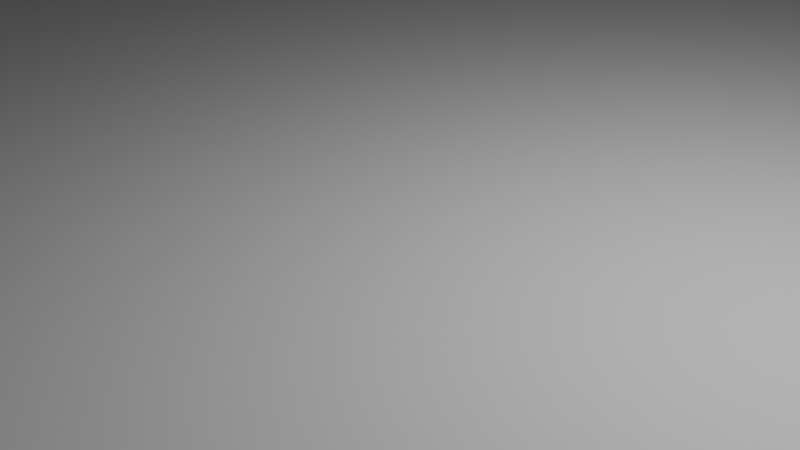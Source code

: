 # Source: Limbo-map.blend  (saved by Blender 4.3.34; exported with 4.5.12 LTS)
import bpy
from mathutils import Matrix  # noqa: F401  (used for matrix-valued properties, if any)

bpy.ops.wm.read_factory_settings(use_empty=True)
scene = bpy.context.scene
scene.name = 'Scene'

# ---- collections
col_collection = bpy.data.collections.new('Collection'); scene.collection.children.link(col_collection)

# ---- world
world_world = bpy.data.worlds.new('World'); scene.world = world_world
world_world.use_nodes = True; world_world.node_tree.nodes.clear()
_N = world_world.node_tree.nodes; _L = world_world.node_tree.links
n0 = _N.new('ShaderNodeOutputWorld'); n0.name = 'World Output'; n0.location = (300, 300)
n1 = _N.new('ShaderNodeBackground'); n1.name = 'Background'; n1.location = (10, 300)
n1.inputs[0].default_value = (0.05088, 0.05088, 0.05088, 1.0)
_L.new(n1.outputs[0], n0.inputs[0])
n0.is_active_output = True
world_world.color = (0.05088, 0.05088, 0.05088)
world_world.sun_shadow_jitter_overblur = 0.0

# ---- cameras
cam_camera = bpy.data.cameras.new('Camera')
cam_camera.clip_end = 100.0
cam_camera.ortho_scale = 7.314

# ---- lights
light_light = bpy.data.lights.new('Light', 'POINT')
light_light.energy = 1000.0
light_light.shadow_soft_size = 0.1

# ---- meshes
me_plane = bpy.data.meshes.new('Plane')
me_plane.from_pydata([(-1.0, -1.0, 0.0), (1.0, -1.0, 0.0), (-1.0, 1.0, 0.0), (1.0, 1.0, 0.0)], [], [(0, 1, 3, 2)])
_uv = me_plane.uv_layers.new(name='UVMap')
_uv.uv.foreach_set('vector', [0.0, 0.0, 1.0, 0.0, 1.0, 1.0, 0.0, 1.0])
me_plane.update()

# ---- objects
ob_light = bpy.data.objects.new('Light', light_light)
ob_camera = bpy.data.objects.new('Camera', cam_camera)
ob_plane = bpy.data.objects.new('Plane', me_plane)

# ---- transforms, parenting, visibility, modifiers, constraints
ob_light.location = (4.076, 1.005, 5.904)
ob_light.rotation_euler = (0.6503, 0.05522, 1.866)
ob_light.lock_rotations_4d = False
ob_light.empty_display_type = 'ARROWS'
ob_light.color = (0.0, 0.0, 0.0, 0.0)
ob_light.lineart.crease_threshold = 0.0
ob_camera.location = (7.359, -6.926, 4.958)
ob_camera.rotation_euler = (1.109, 0.0, 0.8149)
ob_camera.lock_rotations_4d = False
ob_camera.empty_display_type = 'ARROWS'
ob_camera.color = (0.0, 0.0, 0.0, 0.0)
ob_camera.display_type = 'WIRE'
ob_camera.lineart.crease_threshold = 0.0
ob_plane.location = (0.0, 0.0, 0.0)
ob_plane.scale = (15.0, 15.0, 15.0)

# ---- collection membership
col_collection.objects.link(ob_light)
col_collection.objects.link(ob_camera)
col_collection.objects.link(ob_plane)

# ---- scene / render settings (as saved in the file)
scene.camera = ob_camera
scene.frame_start = 1; scene.frame_end = 250; scene.frame_set(1)
scene.render.engine = 'BLENDER_EEVEE_NEXT'
bpy.context.view_layer.update()
